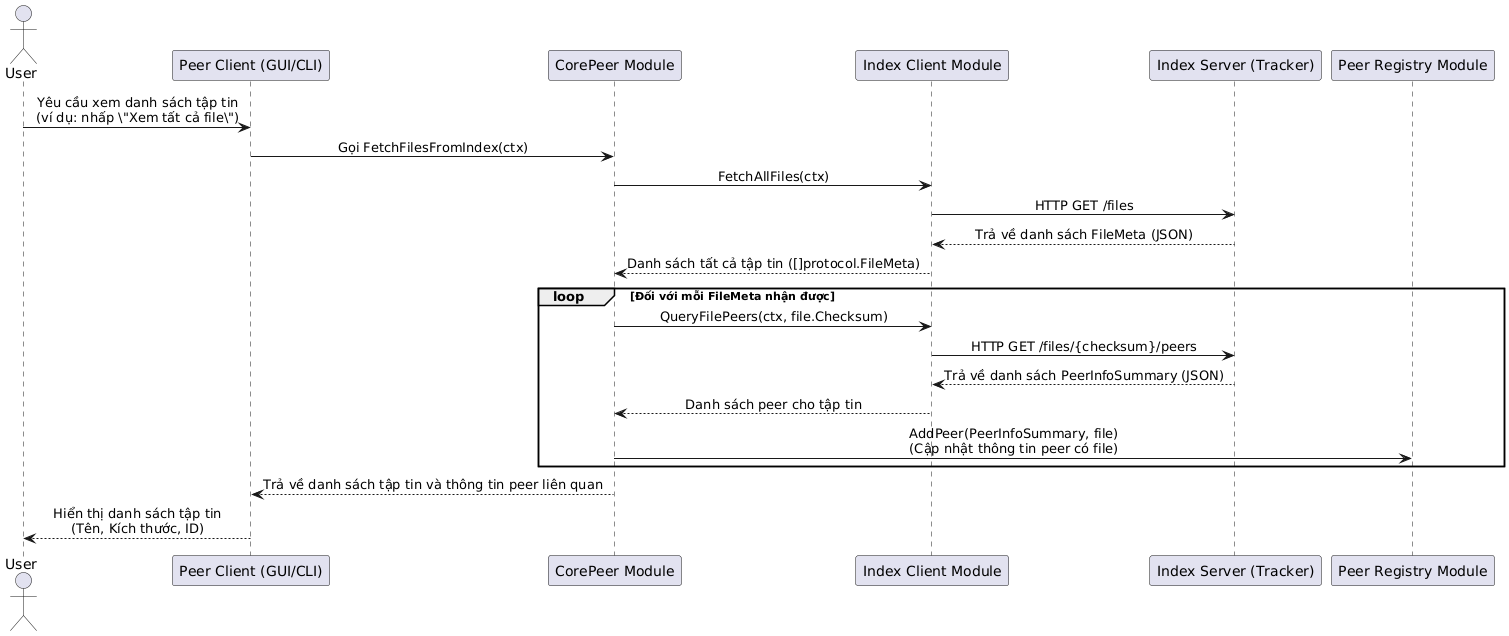

The diagram above was rendered by PlantUML. Its source (embedded in the PNG):
@startuml
' Config
skinparam sequenceMessageAlign center

actor User
participant PeerApp as "Peer Client (GUI/CLI)"
participant CorePeer as "CorePeer Module"
participant IndexClient as "Index Client Module"
participant IndexServer as "Index Server (Tracker)"
participant PeerRegistry as "Peer Registry Module"

User -> PeerApp : Yêu cầu xem danh sách tập tin\n(ví dụ: nhấp \"Xem tất cả file\")
PeerApp -> CorePeer : Gọi FetchFilesFromIndex(ctx)

CorePeer -> IndexClient : FetchAllFiles(ctx)
IndexClient -> IndexServer : HTTP GET /files
IndexServer --> IndexClient : Trả về danh sách FileMeta (JSON)
IndexClient --> CorePeer : Danh sách tất cả tập tin ([]protocol.FileMeta)

loop Đối với mỗi FileMeta nhận được
  CorePeer -> IndexClient : QueryFilePeers(ctx, file.Checksum)
  IndexClient -> IndexServer : HTTP GET /files/{checksum}/peers
  IndexServer --> IndexClient : Trả về danh sách PeerInfoSummary (JSON)
  IndexClient --> CorePeer : Danh sách peer cho tập tin
  CorePeer -> PeerRegistry : AddPeer(PeerInfoSummary, file)\n(Cập nhật thông tin peer có file)
end

CorePeer --> PeerApp : Trả về danh sách tập tin và thông tin peer liên quan
PeerApp --> User : Hiển thị danh sách tập tin\n(Tên, Kích thước, ID)
@enduml